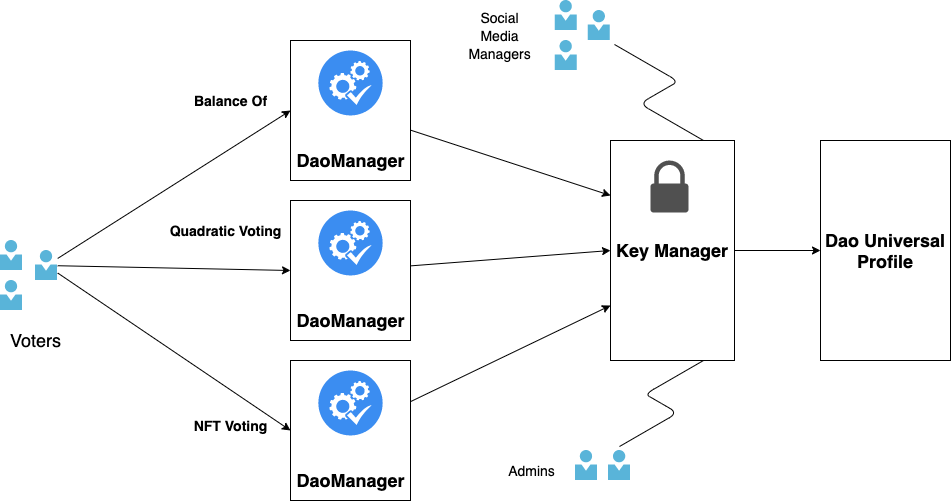

The diagram above was exported from draw.io. Its source (the exported page's mxGraphModel, read from the mxfile embedded in the PNG):
<mxGraphModel dx="2036" dy="1772" grid="1" gridSize="10" guides="1" tooltips="1" connect="1" arrows="1" fold="1" page="1" pageScale="1" pageWidth="850" pageHeight="1100" math="0" shadow="0">
  <root>
    <mxCell id="0" />
    <mxCell id="1" parent="0" />
    <mxCell id="z8RjEx729woS-JuWJhSl-6" style="edgeStyle=orthogonalEdgeStyle;rounded=0;orthogonalLoop=1;jettySize=auto;html=1;entryX=0;entryY=0.5;entryDx=0;entryDy=0;" parent="1" source="z8RjEx729woS-JuWJhSl-3" target="z8RjEx729woS-JuWJhSl-5" edge="1">
      <mxGeometry relative="1" as="geometry" />
    </mxCell>
    <mxCell id="z8RjEx729woS-JuWJhSl-3" value="&lt;b&gt;&lt;font style=&quot;font-size: 18px&quot;&gt;Key Manager&lt;/font&gt;&lt;/b&gt;" style="rounded=0;whiteSpace=wrap;html=1;" parent="1" vertex="1">
      <mxGeometry x="450" y="120" width="124" height="220" as="geometry" />
    </mxCell>
    <mxCell id="z8RjEx729woS-JuWJhSl-4" value="" style="pointerEvents=1;shadow=0;dashed=0;html=1;strokeColor=none;fillColor=#505050;labelPosition=center;verticalLabelPosition=bottom;verticalAlign=top;outlineConnect=0;align=center;shape=mxgraph.office.security.lock_protected;" parent="1" vertex="1">
      <mxGeometry x="490" y="140" width="38" height="52" as="geometry" />
    </mxCell>
    <mxCell id="z8RjEx729woS-JuWJhSl-5" value="&lt;b&gt;&lt;font style=&quot;font-size: 18px&quot;&gt;Dao Universal Profile&lt;/font&gt;&lt;/b&gt;" style="rounded=0;whiteSpace=wrap;html=1;" parent="1" vertex="1">
      <mxGeometry x="660" y="120" width="130" height="220" as="geometry" />
    </mxCell>
    <mxCell id="2ZDTkf2eA-qSjh-2frgC-12" style="edgeStyle=none;rounded=0;orthogonalLoop=1;jettySize=auto;html=1;entryX=0;entryY=0.25;entryDx=0;entryDy=0;" edge="1" parent="1" source="z8RjEx729woS-JuWJhSl-8" target="z8RjEx729woS-JuWJhSl-3">
      <mxGeometry relative="1" as="geometry" />
    </mxCell>
    <mxCell id="z8RjEx729woS-JuWJhSl-8" value="" style="rounded=0;whiteSpace=wrap;html=1;" parent="1" vertex="1">
      <mxGeometry x="130" y="20" width="120" height="140" as="geometry" />
    </mxCell>
    <mxCell id="z8RjEx729woS-JuWJhSl-11" value="&lt;font style=&quot;font-size: 18px&quot;&gt;&lt;b&gt;DaoManager&lt;/b&gt;&lt;/font&gt;" style="text;html=1;align=center;verticalAlign=middle;resizable=0;points=[];autosize=1;" parent="1" vertex="1">
      <mxGeometry x="130" y="130" width="120" height="20" as="geometry" />
    </mxCell>
    <mxCell id="z8RjEx729woS-JuWJhSl-19" value="" style="edgeStyle=isometricEdgeStyle;endArrow=none;html=1;entryX=0.75;entryY=1;entryDx=0;entryDy=0;exitX=0.491;exitY=-0.133;exitDx=0;exitDy=0;exitPerimeter=0;" parent="1" target="z8RjEx729woS-JuWJhSl-3" edge="1" source="z8RjEx729woS-JuWJhSl-50">
      <mxGeometry width="50" height="100" relative="1" as="geometry">
        <mxPoint x="249.6875" y="400" as="sourcePoint" />
        <mxPoint x="336.25" y="350" as="targetPoint" />
      </mxGeometry>
    </mxCell>
    <mxCell id="z8RjEx729woS-JuWJhSl-34" value="&lt;font style=&quot;font-size: 18px&quot;&gt;Voters&lt;/font&gt;" style="text;html=1;align=center;verticalAlign=middle;resizable=0;points=[];autosize=1;" parent="1" vertex="1">
      <mxGeometry x="-160" y="310" width="70" height="20" as="geometry" />
    </mxCell>
    <mxCell id="z8RjEx729woS-JuWJhSl-36" value="" style="edgeStyle=isometricEdgeStyle;endArrow=none;html=1;elbow=vertical;entryX=1.18;entryY=1.133;entryDx=0;entryDy=0;exitX=0.75;exitY=0;exitDx=0;exitDy=0;entryPerimeter=0;" parent="1" source="z8RjEx729woS-JuWJhSl-3" edge="1" target="z8RjEx729woS-JuWJhSl-46">
      <mxGeometry width="50" height="100" relative="1" as="geometry">
        <mxPoint x="274.6875" y="400" as="sourcePoint" />
        <mxPoint x="285.3074999999999" y="80" as="targetPoint" />
      </mxGeometry>
    </mxCell>
    <mxCell id="z8RjEx729woS-JuWJhSl-37" value="" style="aspect=fixed;html=1;points=[];align=center;image;fontSize=12;image=img/lib/mscae/Person.svg;" parent="1" vertex="1">
      <mxGeometry x="-160" y="220" width="22.2" height="30" as="geometry" />
    </mxCell>
    <mxCell id="2ZDTkf2eA-qSjh-2frgC-15" style="edgeStyle=none;rounded=0;orthogonalLoop=1;jettySize=auto;html=1;entryX=0;entryY=0.5;entryDx=0;entryDy=0;" edge="1" parent="1" source="z8RjEx729woS-JuWJhSl-38" target="z8RjEx729woS-JuWJhSl-8">
      <mxGeometry relative="1" as="geometry" />
    </mxCell>
    <mxCell id="2ZDTkf2eA-qSjh-2frgC-17" style="edgeStyle=none;rounded=0;orthogonalLoop=1;jettySize=auto;html=1;entryX=0;entryY=0.5;entryDx=0;entryDy=0;" edge="1" parent="1" source="z8RjEx729woS-JuWJhSl-38" target="2ZDTkf2eA-qSjh-2frgC-4">
      <mxGeometry relative="1" as="geometry" />
    </mxCell>
    <mxCell id="2ZDTkf2eA-qSjh-2frgC-18" style="edgeStyle=none;rounded=0;orthogonalLoop=1;jettySize=auto;html=1;entryX=0;entryY=0.5;entryDx=0;entryDy=0;" edge="1" parent="1" source="z8RjEx729woS-JuWJhSl-38" target="2ZDTkf2eA-qSjh-2frgC-1">
      <mxGeometry relative="1" as="geometry" />
    </mxCell>
    <mxCell id="z8RjEx729woS-JuWJhSl-38" value="" style="aspect=fixed;html=1;points=[];align=center;image;fontSize=12;image=img/lib/mscae/Person.svg;" parent="1" vertex="1">
      <mxGeometry x="-125" y="230" width="22.2" height="30" as="geometry" />
    </mxCell>
    <mxCell id="z8RjEx729woS-JuWJhSl-39" value="" style="aspect=fixed;html=1;points=[];align=center;image;fontSize=12;image=img/lib/mscae/Person.svg;" parent="1" vertex="1">
      <mxGeometry x="-160" y="260" width="22.2" height="30" as="geometry" />
    </mxCell>
    <mxCell id="z8RjEx729woS-JuWJhSl-43" value="&lt;span style=&quot;font-size: 14px&quot;&gt;Social&lt;/span&gt;&lt;br style=&quot;font-size: 14px&quot;&gt;&lt;span style=&quot;font-size: 14px&quot;&gt;Media&lt;/span&gt;&lt;br style=&quot;font-size: 14px&quot;&gt;&lt;span style=&quot;font-size: 14px&quot;&gt;Managers&lt;/span&gt;" style="text;html=1;align=center;verticalAlign=middle;resizable=0;points=[];autosize=1;" parent="1" vertex="1">
      <mxGeometry x="298.75" y="-10" width="80" height="50" as="geometry" />
    </mxCell>
    <mxCell id="z8RjEx729woS-JuWJhSl-45" value="" style="aspect=fixed;html=1;points=[];align=center;image;fontSize=12;image=img/lib/mscae/Person.svg;" parent="1" vertex="1">
      <mxGeometry x="394.66999999999996" y="-20" width="22.2" height="30" as="geometry" />
    </mxCell>
    <mxCell id="z8RjEx729woS-JuWJhSl-46" value="" style="aspect=fixed;html=1;points=[];align=center;image;fontSize=12;image=img/lib/mscae/Person.svg;" parent="1" vertex="1">
      <mxGeometry x="427.79999999999995" y="-10" width="22.2" height="30" as="geometry" />
    </mxCell>
    <mxCell id="z8RjEx729woS-JuWJhSl-47" value="" style="aspect=fixed;html=1;points=[];align=center;image;fontSize=12;image=img/lib/mscae/Person.svg;" parent="1" vertex="1">
      <mxGeometry x="394.66999999999996" y="20" width="22.2" height="30" as="geometry" />
    </mxCell>
    <mxCell id="z8RjEx729woS-JuWJhSl-48" value="&lt;span&gt;&lt;font style=&quot;font-size: 14px&quot;&gt;Admins&lt;/font&gt;&lt;/span&gt;" style="text;html=1;align=center;verticalAlign=middle;resizable=0;points=[];autosize=1;" parent="1" vertex="1">
      <mxGeometry x="341.25" y="440" width="60" height="20" as="geometry" />
    </mxCell>
    <mxCell id="z8RjEx729woS-JuWJhSl-49" value="" style="aspect=fixed;html=1;points=[];align=center;image;fontSize=12;image=img/lib/mscae/Person.svg;" parent="1" vertex="1">
      <mxGeometry x="414.97" y="430" width="22.2" height="30" as="geometry" />
    </mxCell>
    <mxCell id="z8RjEx729woS-JuWJhSl-50" value="" style="aspect=fixed;html=1;points=[];align=center;image;fontSize=12;image=img/lib/mscae/Person.svg;" parent="1" vertex="1">
      <mxGeometry x="448.1" y="430" width="22.2" height="30" as="geometry" />
    </mxCell>
    <mxCell id="t8fPWsW5NQRKRjVsOwVx-3" value="" style="html=1;aspect=fixed;strokeColor=none;shadow=0;align=center;verticalAlign=top;fillColor=#3B8DF1;shape=mxgraph.gcp2.systems_check" parent="1" vertex="1">
      <mxGeometry x="157.83999999999997" y="30" width="64.32" height="64.97" as="geometry" />
    </mxCell>
    <mxCell id="2ZDTkf2eA-qSjh-2frgC-11" style="edgeStyle=none;rounded=0;orthogonalLoop=1;jettySize=auto;html=1;entryX=0;entryY=0.5;entryDx=0;entryDy=0;" edge="1" parent="1" source="2ZDTkf2eA-qSjh-2frgC-1" target="z8RjEx729woS-JuWJhSl-3">
      <mxGeometry relative="1" as="geometry" />
    </mxCell>
    <mxCell id="2ZDTkf2eA-qSjh-2frgC-1" value="" style="rounded=0;whiteSpace=wrap;html=1;" vertex="1" parent="1">
      <mxGeometry x="130" y="180" width="120" height="140" as="geometry" />
    </mxCell>
    <mxCell id="2ZDTkf2eA-qSjh-2frgC-2" value="&lt;font style=&quot;font-size: 18px&quot;&gt;&lt;b&gt;DaoManager&lt;/b&gt;&lt;/font&gt;" style="text;html=1;align=center;verticalAlign=middle;resizable=0;points=[];autosize=1;" vertex="1" parent="1">
      <mxGeometry x="130" y="290" width="120" height="20" as="geometry" />
    </mxCell>
    <mxCell id="2ZDTkf2eA-qSjh-2frgC-3" value="" style="html=1;aspect=fixed;strokeColor=none;shadow=0;align=center;verticalAlign=top;fillColor=#3B8DF1;shape=mxgraph.gcp2.systems_check" vertex="1" parent="1">
      <mxGeometry x="157.83999999999997" y="190" width="64.32" height="64.97" as="geometry" />
    </mxCell>
    <mxCell id="2ZDTkf2eA-qSjh-2frgC-14" style="edgeStyle=none;rounded=0;orthogonalLoop=1;jettySize=auto;html=1;entryX=0;entryY=0.75;entryDx=0;entryDy=0;" edge="1" parent="1" source="2ZDTkf2eA-qSjh-2frgC-4" target="z8RjEx729woS-JuWJhSl-3">
      <mxGeometry relative="1" as="geometry" />
    </mxCell>
    <mxCell id="2ZDTkf2eA-qSjh-2frgC-4" value="" style="rounded=0;whiteSpace=wrap;html=1;" vertex="1" parent="1">
      <mxGeometry x="130" y="340" width="120" height="140" as="geometry" />
    </mxCell>
    <mxCell id="2ZDTkf2eA-qSjh-2frgC-5" value="&lt;font style=&quot;font-size: 18px&quot;&gt;&lt;b&gt;DaoManager&lt;/b&gt;&lt;/font&gt;" style="text;html=1;align=center;verticalAlign=middle;resizable=0;points=[];autosize=1;" vertex="1" parent="1">
      <mxGeometry x="130" y="450" width="120" height="20" as="geometry" />
    </mxCell>
    <mxCell id="2ZDTkf2eA-qSjh-2frgC-6" value="" style="html=1;aspect=fixed;strokeColor=none;shadow=0;align=center;verticalAlign=top;fillColor=#3B8DF1;shape=mxgraph.gcp2.systems_check" vertex="1" parent="1">
      <mxGeometry x="157.83999999999997" y="350" width="64.32" height="64.97" as="geometry" />
    </mxCell>
    <mxCell id="2ZDTkf2eA-qSjh-2frgC-8" value="&lt;span style=&quot;font-size: 14px&quot;&gt;&lt;b&gt;Balance Of&lt;/b&gt;&lt;/span&gt;" style="text;html=1;align=center;verticalAlign=middle;resizable=0;points=[];autosize=1;" vertex="1" parent="1">
      <mxGeometry x="25.000000000000004" y="70" width="90" height="20" as="geometry" />
    </mxCell>
    <mxCell id="2ZDTkf2eA-qSjh-2frgC-9" value="&lt;span style=&quot;font-size: 14px&quot;&gt;&lt;b&gt;Quadratic Voting&lt;/b&gt;&lt;/span&gt;" style="text;html=1;align=center;verticalAlign=middle;resizable=0;points=[];autosize=1;" vertex="1" parent="1">
      <mxGeometry x="3.552713678800501e-15" y="200" width="130" height="20" as="geometry" />
    </mxCell>
    <mxCell id="2ZDTkf2eA-qSjh-2frgC-13" value="&lt;span style=&quot;font-size: 14px&quot;&gt;&lt;b&gt;NFT Voting&lt;/b&gt;&lt;/span&gt;" style="text;html=1;align=center;verticalAlign=middle;resizable=0;points=[];autosize=1;" vertex="1" parent="1">
      <mxGeometry x="25" y="394.97" width="90" height="20" as="geometry" />
    </mxCell>
  </root>
</mxGraphModel>